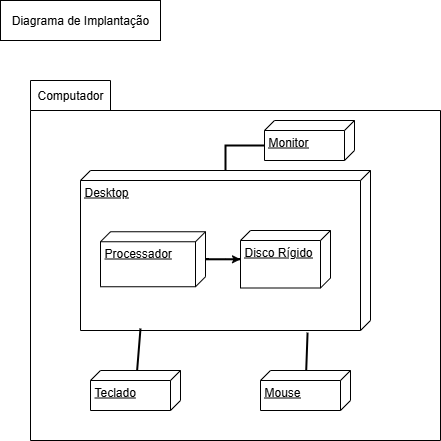

The diagram above was exported from draw.io. Its source (the exported page's mxGraphModel, read from the mxfile embedded in the PNG):
<mxGraphModel dx="864" dy="444" grid="1" gridSize="10" guides="1" tooltips="1" connect="1" arrows="1" fold="1" page="1" pageScale="1" pageWidth="827" pageHeight="1169" math="0" shadow="0">
  <root>
    <mxCell id="0" />
    <mxCell id="1" parent="0" />
    <mxCell id="g5UGCdPG1lMbNViViXg3-4" value="" style="shape=folder;fontStyle=1;spacingTop=10;tabWidth=80;tabHeight=30;tabPosition=left;html=1;whiteSpace=wrap;" vertex="1" parent="1">
      <mxGeometry x="180" y="210" width="410" height="360" as="geometry" />
    </mxCell>
    <mxCell id="g5UGCdPG1lMbNViViXg3-2" value="Desktop" style="verticalAlign=top;align=left;spacingTop=8;spacingLeft=2;spacingRight=12;shape=cube;size=10;direction=south;fontStyle=4;html=1;whiteSpace=wrap;" vertex="1" parent="1">
      <mxGeometry x="230" y="300" width="290" height="160" as="geometry" />
    </mxCell>
    <mxCell id="g5UGCdPG1lMbNViViXg3-5" value="Computador" style="text;html=1;align=center;verticalAlign=middle;whiteSpace=wrap;rounded=0;" vertex="1" parent="1">
      <mxGeometry x="190" y="210" width="60" height="30" as="geometry" />
    </mxCell>
    <mxCell id="g5UGCdPG1lMbNViViXg3-16" value="" style="edgeStyle=orthogonalEdgeStyle;rounded=0;orthogonalLoop=1;jettySize=auto;html=1;" edge="1" parent="1" source="g5UGCdPG1lMbNViViXg3-7" target="g5UGCdPG1lMbNViViXg3-8">
      <mxGeometry relative="1" as="geometry" />
    </mxCell>
    <mxCell id="g5UGCdPG1lMbNViViXg3-7" value="Processador" style="verticalAlign=top;align=left;spacingTop=8;spacingLeft=2;spacingRight=12;shape=cube;size=10;direction=south;fontStyle=4;html=1;whiteSpace=wrap;" vertex="1" parent="1">
      <mxGeometry x="250" y="361.25" width="105" height="55" as="geometry" />
    </mxCell>
    <mxCell id="g5UGCdPG1lMbNViViXg3-15" value="" style="edgeStyle=orthogonalEdgeStyle;rounded=0;orthogonalLoop=1;jettySize=auto;html=1;endArrow=none;endFill=0;strokeWidth=2;" edge="1" parent="1" source="g5UGCdPG1lMbNViViXg3-8" target="g5UGCdPG1lMbNViViXg3-7">
      <mxGeometry relative="1" as="geometry" />
    </mxCell>
    <mxCell id="g5UGCdPG1lMbNViViXg3-8" value="Disco Rígido" style="verticalAlign=top;align=left;spacingTop=8;spacingLeft=2;spacingRight=12;shape=cube;size=10;direction=south;fontStyle=4;html=1;whiteSpace=wrap;" vertex="1" parent="1">
      <mxGeometry x="390" y="360" width="90" height="57.5" as="geometry" />
    </mxCell>
    <mxCell id="g5UGCdPG1lMbNViViXg3-18" value="" style="rounded=0;orthogonalLoop=1;jettySize=auto;html=1;shape=wire;dashed=1;endArrow=none;endFill=0;strokeWidth=2;" edge="1" parent="1" source="g5UGCdPG1lMbNViViXg3-9">
      <mxGeometry relative="1" as="geometry">
        <mxPoint x="290" y="458" as="targetPoint" />
      </mxGeometry>
    </mxCell>
    <mxCell id="g5UGCdPG1lMbNViViXg3-9" value="Teclado" style="verticalAlign=top;align=left;spacingTop=8;spacingLeft=2;spacingRight=12;shape=cube;size=10;direction=south;fontStyle=4;html=1;whiteSpace=wrap;" vertex="1" parent="1">
      <mxGeometry x="240" y="500" width="90" height="40" as="geometry" />
    </mxCell>
    <mxCell id="g5UGCdPG1lMbNViViXg3-19" value="" style="rounded=0;orthogonalLoop=1;jettySize=auto;html=1;entryX=1.013;entryY=0.217;entryDx=0;entryDy=0;entryPerimeter=0;strokeWidth=2;endArrow=none;endFill=0;" edge="1" parent="1" source="g5UGCdPG1lMbNViViXg3-10" target="g5UGCdPG1lMbNViViXg3-2">
      <mxGeometry relative="1" as="geometry" />
    </mxCell>
    <mxCell id="g5UGCdPG1lMbNViViXg3-10" value="Mouse" style="verticalAlign=top;align=left;spacingTop=8;spacingLeft=2;spacingRight=12;shape=cube;size=10;direction=south;fontStyle=4;html=1;whiteSpace=wrap;" vertex="1" parent="1">
      <mxGeometry x="410" y="500" width="90" height="40" as="geometry" />
    </mxCell>
    <mxCell id="g5UGCdPG1lMbNViViXg3-11" value="Monitor" style="verticalAlign=top;align=left;spacingTop=8;spacingLeft=2;spacingRight=12;shape=cube;size=10;direction=south;fontStyle=4;html=1;whiteSpace=wrap;" vertex="1" parent="1">
      <mxGeometry x="414" y="250" width="90" height="40" as="geometry" />
    </mxCell>
    <mxCell id="g5UGCdPG1lMbNViViXg3-14" style="edgeStyle=orthogonalEdgeStyle;rounded=0;orthogonalLoop=1;jettySize=auto;html=1;entryX=0;entryY=0;entryDx=25;entryDy=90;entryPerimeter=0;endArrow=none;endFill=0;strokeWidth=2;" edge="1" parent="1" source="g5UGCdPG1lMbNViViXg3-2" target="g5UGCdPG1lMbNViViXg3-11">
      <mxGeometry relative="1" as="geometry" />
    </mxCell>
    <mxCell id="g5UGCdPG1lMbNViViXg3-20" value="Diagrama de Implantação" style="rounded=0;whiteSpace=wrap;html=1;" vertex="1" parent="1">
      <mxGeometry x="150" y="130" width="160" height="40" as="geometry" />
    </mxCell>
  </root>
</mxGraphModel>